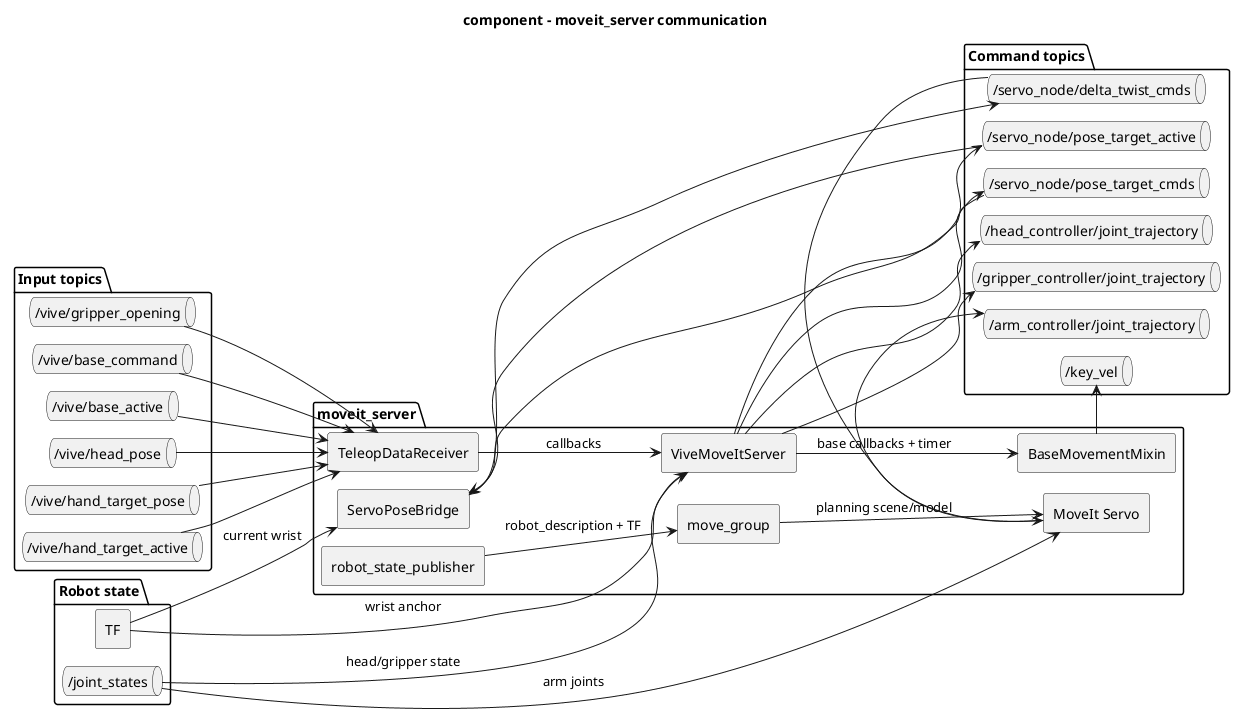

The diagram above was rendered by PlantUML. Its source (embedded in the PNG):
@startuml
!pragma layout smetana
title component - moveit_server communication

left to right direction
skinparam componentStyle rectangle
skinparam shadowing false
skinparam defaultFontName Monospace
skinparam linetype ortho

package "Input topics" {
  queue "/vive/head_pose" as HeadPose
  queue "/vive/hand_target_pose" as HandTarget
  queue "/vive/hand_target_active" as HandActive
  queue "/vive/gripper_opening" as GripperOpening
  queue "/vive/base_command" as BaseInput
  queue "/vive/base_active" as BaseActive
}

package "moveit_server" {
  component "TeleopDataReceiver" as Receiver
  component "ViveMoveItServer" as Teleop
  component "BaseMovementMixin" as BaseGuard
  component "ServoPoseBridge" as Bridge
  component "MoveIt Servo" as Servo
  component "move_group" as MoveGroup
  component "robot_state_publisher" as Rsp
}

package "Robot state" {
  queue "/joint_states" as JointStates
  component "TF" as Tf
}

package "Command topics" {
  queue "/head_controller/joint_trajectory" as HeadCommand
  queue "/gripper_controller/joint_trajectory" as GripperCommand
  queue "/servo_node/pose_target_cmds" as PoseTarget
  queue "/servo_node/pose_target_active" as PoseActive
  queue "/servo_node/delta_twist_cmds" as DeltaTwist
  queue "/arm_controller/joint_trajectory" as ArmCommand
  queue "/key_vel" as BaseCommand
}

HeadPose --> Receiver
HandTarget --> Receiver
HandActive --> Receiver
GripperOpening --> Receiver
BaseInput --> Receiver
BaseActive --> Receiver
Receiver --> Teleop : callbacks
Teleop --> BaseGuard : base callbacks + timer

JointStates --> Teleop : head/gripper state
Tf --> Teleop : wrist anchor
Teleop --> HeadCommand
Teleop --> GripperCommand
Teleop --> PoseTarget
Teleop --> PoseActive
BaseGuard --> BaseCommand

PoseTarget --> Bridge
PoseActive --> Bridge
Tf --> Bridge : current wrist
Bridge --> DeltaTwist

Rsp --> MoveGroup : robot_description + TF
MoveGroup --> Servo : planning scene/model
JointStates --> Servo : arm joints
DeltaTwist --> Servo
Servo --> ArmCommand

@enduml